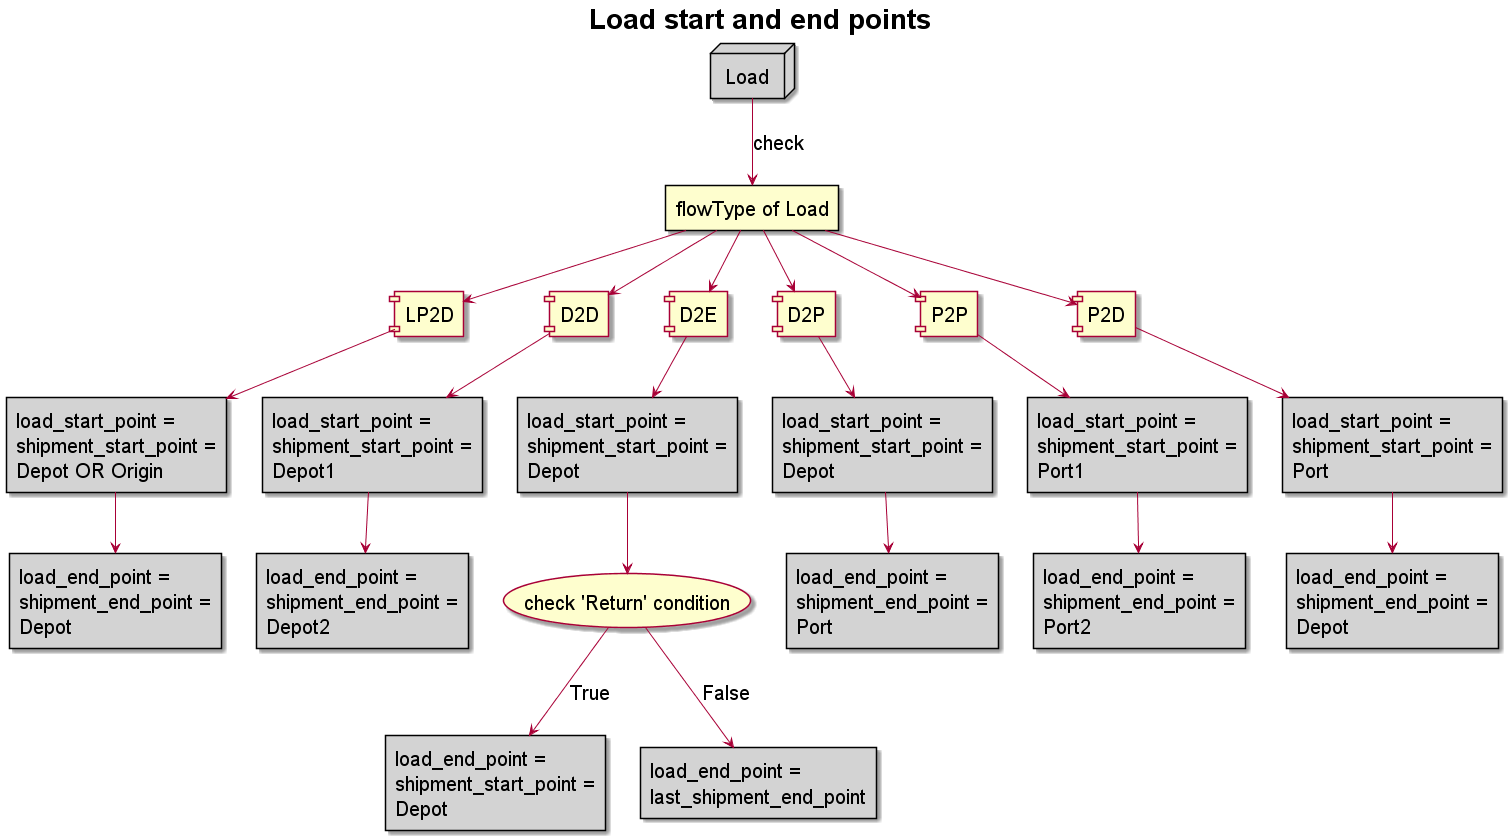

The diagram above was rendered by PlantUML. Its source (embedded in the PNG):
@startuml

title <size:28>**Load start and end points**</size>

skinparam defaultFontSize 20
node Load #LightGrey
rectangle "flowType of Load" as flow

Load --> flow: check
flow --> [LP2D] 
flow --> [D2D] 
flow --> [D2E] 
flow --> [D2P] 
flow --> [P2P] 
flow --> [P2D] 

rectangle "load_start_point =\n shipment_start_point =\n Depot OR Origin" as start1 #LightGrey
rectangle "load_end_point = \n shipment_end_point = \n Depot" as end1 #LightGrey
[LP2D] --> start1
start1 --> end1

rectangle "load_start_point =\n shipment_start_point = \n Depot1" as start2 #LightGrey
rectangle "load_end_point =\n shipment_end_point = \n Depot2" as end2 #LightGrey
[D2D] --> start2
start2 --> end2

rectangle "load_start_point =\n shipment_start_point = \n Depot" as start3 #LightGrey
[D2E] --> start3
start3 --> (check 'Return' condition)
rectangle "load_end_point = \n shipment_start_point =\n Depot" as end3 #LightGrey
rectangle "load_end_point = \n last_shipment_end_point" as end31 #LightGrey
(check 'Return' condition) --> end3: True
(check 'Return' condition) --> end31: False

rectangle "load_start_point = \n shipment_start_point = \n Depot" as start4 #LightGrey
rectangle "load_end_point = \n shipment_end_point = \n Port" as end4 #LightGrey
[D2P] --> start4
start4 --> end4

rectangle "load_start_point = \n shipment_start_point = \n Port1" as start5 #LightGrey
rectangle "load_end_point = \n shipment_end_point = \n Port2" as end5 #LightGrey
[P2P] --> start5
start5 --> end5

rectangle "load_start_point = \n shipment_start_point =\n Port" as start6 #LightGrey
rectangle "load_end_point = \n shipment_end_point =\n Depot" as end6 #LightGrey
[P2D] --> start6
start6 --> end6


@enduml